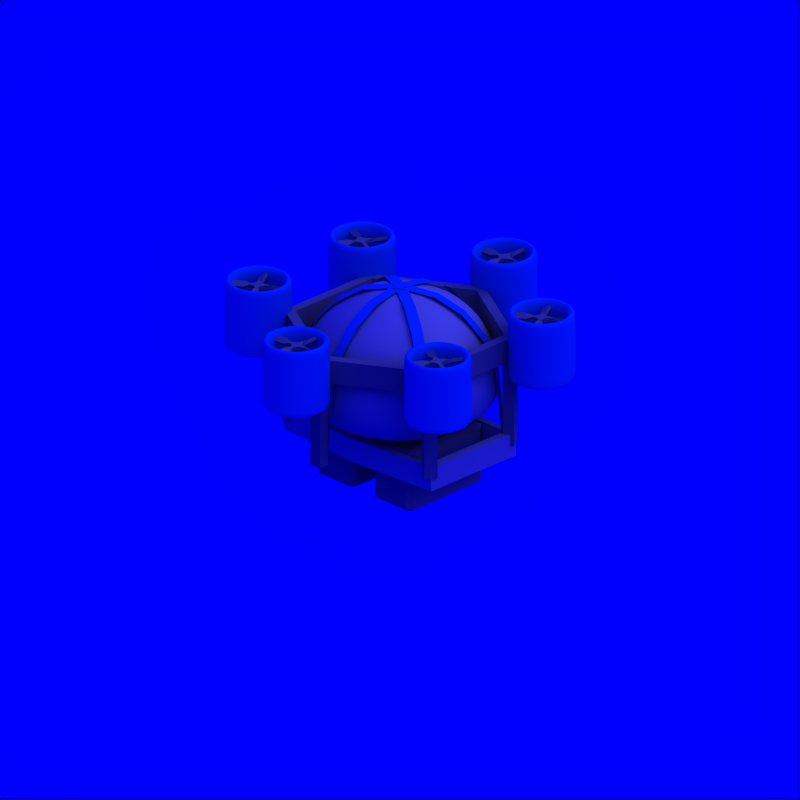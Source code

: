 # Source: VTOL_Balloon_3.blend  (saved by Blender 2.71.0; exported with 4.5.12 LTS)
import bpy
from mathutils import Matrix  # noqa: F401  (used for matrix-valued properties, if any)

bpy.ops.wm.read_factory_settings(use_empty=True)
scene = bpy.context.scene
scene.name = 'Scene'

# ---- collections
col_collection_1 = bpy.data.collections.new('Collection 1'); scene.collection.children.link(col_collection_1)
col_collection_2 = bpy.data.collections.new('Collection 2'); scene.collection.children.link(col_collection_2)
col_collection_2.hide_render = True
col_collection_2.hide_viewport = True

# ---- materials (node trees are filled in below, after node groups)
mat_white = bpy.data.materials.new('White')
mat_white.alpha_threshold = 0.0
mat_white.diffuse_color = (0.7, 0.7, 0.7, 1.0)
mat_white.roughness = 0.5
mat_white.specular_intensity = 0.2
mat_white.line_color = (0.0, 0.0, 0.0, 1.0)
mat_grey = bpy.data.materials.new('Grey')
mat_grey.alpha_threshold = 0.0
mat_grey.diffuse_color = (0.5, 0.5, 0.5, 1.0)
mat_grey.roughness = 0.5
mat_grey.specular_intensity = 0.2
mat_grey.line_color = (0.0, 0.0, 0.0, 1.0)
mat_grey_001 = bpy.data.materials.new('Grey.001')
mat_grey_001.alpha_threshold = 0.0
mat_grey_001.diffuse_color = (0.5, 0.5, 0.5, 1.0)
mat_grey_001.roughness = 0.5
mat_grey_001.specular_intensity = 0.2
mat_grey_001.line_color = (0.0, 0.0, 0.0, 1.0)
mat_cc_001 = bpy.data.materials.new('CC.001')
mat_cc_001.alpha_threshold = 0.0
mat_cc_001.diffuse_color = (0.0, 0.376, 0.827, 1.0)
mat_cc_001.roughness = 0.5
mat_cc_001.specular_intensity = 0.2
mat_cc_001.line_color = (0.0, 0.0, 0.0, 1.0)
mat_cc = bpy.data.materials.new('CC')
mat_cc.alpha_threshold = 0.0
mat_cc.diffuse_color = (0.0, 0.376, 0.827, 1.0)
mat_cc.roughness = 0.5
mat_cc.specular_intensity = 0.2
mat_cc.line_color = (0.0, 0.0, 0.0, 1.0)
mat_invisible = bpy.data.materials.new('Invisible')
mat_invisible.alpha_threshold = 0.0
mat_invisible.diffuse_color = (1.0, 1.0, 1.0, 1.0)
mat_invisible.roughness = 0.5
mat_invisible.specular_intensity = 0.0

# ---- material node trees

# ---- world
world_world = bpy.data.worlds.new('World'); scene.world = world_world
world_world.color = (0.0, 0.0, 1.0)
world_world.use_sun_shadow = False
world_world.sun_shadow_jitter_overblur = 0.0
world_world.cycles.sampling_method = 'MANUAL'
world_world.cycles.sample_map_resolution = 256

# ---- cameras
cam_camera_002 = bpy.data.cameras.new('Camera.002')
cam_camera_002.type = 'ORTHO'
cam_camera_002.passepartout_alpha = 0.2
cam_camera_002.clip_end = 100.0
cam_camera_002.lens = 35.0
cam_camera_002.sensor_width = 32.0
cam_camera_002.sensor_height = 18.0
cam_camera_002.show_passepartout = False
cam_camera_002.show_safe_areas = True
cam_camera_002.dof.focus_distance = 0.0
cam_camera_002.dof.aperture_fstop = 128.0

# ---- lights
light_lamp = bpy.data.lights.new('Lamp', 'SUN')
light_lamp.transmission_factor = 0.0
light_lamp.angle = 1.571
light_lamp.energy = 1.0
light_lamp.shadow_buffer_clip_start = 0.5
light_lamp.shadow_soft_size = 1.0
light_lamp.shadow_cascade_max_distance = 1000.0
light_lamp.cycles.use_multiple_importance_sampling = False

# ---- meshes
me_cylinder_006 = bpy.data.meshes.new('Cylinder.006')
me_cylinder_006.from_pydata([(0.0, 0.5556, 1.6), (0.866, 0.5, 1.6), (0.866, -0.5, 1.6), (-8.742e-08, -0.5556, 1.6), (-0.866, -0.5, 1.6), (-0.866, 0.5, 1.6), (0.0, 0.4556, 1.6), (0.7794, 0.45, 1.6), (0.7794, -0.45, 1.6), (-7.868e-08, -0.4556, 1.6), (-0.7794, -0.45, 1.6), (-0.7794, 0.45, 1.6), (-0.7794, 0.45, 1.389), (-0.7794, -0.45, 1.389), (-7.868e-08, -0.4556, 1.389), (0.7794, -0.45, 1.389), (0.7794, 0.45, 1.389), (0.0, 0.4556, 1.389), (-0.866, 0.5, 1.389), (-0.866, -0.5, 1.389), (-8.742e-08, -0.5556, 1.389), (0.866, -0.5, 1.389), (0.866, 0.5, 1.389), (0.0, 0.5556, 1.389)], [], [(23, 17, 12, 18), (9, 8, 15, 14), (0, 5, 11, 6), (5, 4, 10, 11), (4, 3, 9, 10), (3, 2, 8, 9), (2, 1, 7, 8), (1, 0, 6, 7), (10, 9, 14, 13), (11, 10, 13, 12), (6, 11, 12, 17), (22, 16, 17, 23), (21, 15, 16, 22), (20, 14, 15, 21), (19, 13, 14, 20), (18, 12, 13, 19), (8, 7, 16, 15), (7, 6, 17, 16), (5, 0, 23, 18), (4, 5, 18, 19), (3, 4, 19, 20), (2, 3, 20, 21), (1, 2, 21, 22), (0, 1, 22, 23)])
me_cylinder_006.materials.append(mat_white)
me_cylinder_006.use_remesh_preserve_volume = False
me_cylinder_006.use_remesh_preserve_attributes = False
me_cylinder_006.use_mirror_vertex_groups = False
me_cylinder_006.update()
me_cylinder_005 = bpy.data.meshes.new('Cylinder.005')
me_cylinder_005.from_pydata([(0.05853, 0.9983, 0.611), (0.8938, 0.4485, 0.611), (0.8353, -0.5498, 0.611), (-0.05853, -0.9983, 0.611), (-0.8938, -0.4485, 0.611), (-0.8353, 0.5498, 0.611), (0.05268, 0.8985, 0.611), (0.8044, 0.4036, 0.611), (0.7517, -0.4948, 0.611), (-0.05268, -0.8985, 0.611), (-0.8044, -0.4036, 0.611), (-0.7517, 0.4948, 0.611), (-0.05626, 0.9984, 0.611), (0.8365, 0.5479, 0.611), (0.8928, -0.4505, 0.611), (0.05626, -0.9984, 0.611), (-0.8365, -0.5479, 0.611), (-0.8928, 0.4505, 0.611), (-0.05063, 0.8986, 0.611), (0.7529, 0.4931, 0.611), (0.8035, -0.4054, 0.611), (0.05063, -0.8986, 0.611), (-0.7529, -0.4931, 0.611), (-0.8035, 0.4054, 0.611), (-0.8035, 0.4054, 1.389), (-0.7529, -0.4931, 1.389), (0.05063, -0.8986, 1.389), (0.8035, -0.4054, 1.389), (0.7529, 0.4931, 1.389), (-0.05063, 0.8986, 1.389), (-0.8928, 0.4505, 1.389), (-0.8365, -0.5479, 1.389), (0.05626, -0.9984, 1.389), (0.8928, -0.4505, 1.389), (0.8365, 0.5479, 1.389), (-0.05626, 0.9984, 1.389), (-0.7517, 0.4948, 1.389), (-0.8044, -0.4036, 1.389), (-0.05268, -0.8985, 1.389), (0.7517, -0.4948, 1.389), (0.8044, 0.4036, 1.389), (0.05268, 0.8985, 1.389), (-0.8353, 0.5498, 1.389), (-0.8938, -0.4485, 1.389), (-0.05853, -0.9983, 1.389), (0.8353, -0.5498, 1.389), (0.8938, 0.4485, 1.389), (0.05853, 0.9983, 1.389)], [], [(45, 39, 8, 2), (32, 44, 3, 15), (43, 37, 10, 4), (33, 45, 2, 14), (41, 47, 0, 6), (28, 34, 13, 19), (29, 35, 47, 41), (30, 24, 36, 42), (31, 25, 37, 43), (32, 26, 38, 44), (33, 27, 39, 45), (34, 28, 40, 46), (34, 46, 1, 13), (47, 35, 12, 0), (26, 32, 15, 21), (36, 24, 23, 11), (24, 30, 17, 23), (46, 40, 7, 1), (37, 25, 22, 10), (44, 38, 9, 3), (38, 26, 21, 9), (42, 36, 11, 5), (39, 27, 20, 8), (29, 41, 6, 18), (27, 33, 14, 20), (40, 28, 19, 7), (30, 42, 5, 17), (25, 31, 16, 22), (35, 29, 18, 12), (31, 43, 4, 16), (13, 1, 7, 19), (14, 2, 8, 20), (15, 3, 9, 21), (16, 4, 10, 22), (17, 5, 11, 23), (18, 6, 0, 12)])
me_cylinder_005.materials.append(mat_grey)
me_cylinder_005.use_remesh_preserve_volume = False
me_cylinder_005.use_remesh_preserve_attributes = False
me_cylinder_005.use_mirror_vertex_groups = False
me_cylinder_005.update()
me_cylinder_003 = bpy.data.meshes.new('Cylinder.003')
me_cylinder_003.from_pydata([(0.0, 1.0, 1.6), (0.866, 0.5, 1.6), (0.866, -0.5, 1.6), (-8.742e-08, -1.0, 1.6), (-0.866, -0.5, 1.6), (-0.866, 0.5, 1.6), (0.0, 0.9, 1.6), (0.7794, 0.45, 1.6), (0.7794, -0.45, 1.6), (-7.868e-08, -0.9, 1.6), (-0.7794, -0.45, 1.6), (-0.7794, 0.45, 1.6), (-0.7794, 0.45, 1.389), (-0.7794, -0.45, 1.389), (-7.868e-08, -0.9, 1.389), (0.7794, -0.45, 1.389), (0.7794, 0.45, 1.389), (0.0, 0.9, 1.389), (-0.866, 0.5, 1.389), (-0.866, -0.5, 1.389), (-8.742e-08, -1.0, 1.389), (0.866, -0.5, 1.389), (0.866, 0.5, 1.389), (0.0, 1.0, 1.389)], [], [(23, 17, 12, 18), (9, 8, 15, 14), (0, 5, 11, 6), (5, 4, 10, 11), (4, 3, 9, 10), (3, 2, 8, 9), (2, 1, 7, 8), (1, 0, 6, 7), (10, 9, 14, 13), (11, 10, 13, 12), (6, 11, 12, 17), (22, 16, 17, 23), (21, 15, 16, 22), (20, 14, 15, 21), (19, 13, 14, 20), (18, 12, 13, 19), (8, 7, 16, 15), (7, 6, 17, 16), (5, 0, 23, 18), (4, 5, 18, 19), (3, 4, 19, 20), (2, 3, 20, 21), (1, 2, 21, 22), (0, 1, 22, 23)])
me_cylinder_003.materials.append(mat_grey)
me_cylinder_003.use_remesh_preserve_volume = False
me_cylinder_003.use_remesh_preserve_attributes = False
me_cylinder_003.use_mirror_vertex_groups = False
me_cylinder_003.update()
me_cube_001 = bpy.data.meshes.new('Cube.001')
me_cube_001.from_pydata([(-0.5, -0.8, -1.0), (-0.5, 0.8, -1.0), (0.5, 0.8, -1.0), (0.5, -0.8, -1.0), (-0.5, -0.8, 1.0), (-0.5, 0.8, 1.0), (0.5, 0.8, 1.0), (0.5, -0.8, 1.0)], [], [(4, 5, 1, 0), (5, 6, 2, 1), (6, 7, 3, 2), (7, 4, 0, 3), (0, 1, 2, 3), (7, 6, 5, 4)])
me_cube_001.materials.append(mat_grey)
me_cube_001.use_remesh_preserve_volume = False
me_cube_001.use_remesh_preserve_attributes = False
me_cube_001.use_mirror_vertex_groups = False
me_cube_001.update()
me_plane_001 = bpy.data.meshes.new('Plane.001')
me_plane_001.from_pydata([(-0.05, -0.06, 0.0), (0.05, -0.06, 0.0), (-0.05, 0.04, 0.0), (0.05, 0.04, 0.0), (-0.025, 0.09, 0.0), (0.025, 0.09, 0.0), (0.1, -0.035, 0.0), (0.1, 0.015, 0.0), (-0.025, -0.11, 0.0), (0.025, -0.11, 0.0), (-0.1, -0.035, 0.0), (-0.1, 0.015, 0.0), (-0.3586, -0.0533, -0.025), (-0.3586, 0.0333, 0.025), (-0.2, -0.0533, -0.025), (-0.2, 0.0333, 0.025), (-0.0433, 0.19, -0.025), (0.0433, 0.19, 0.025), (-0.0433, 0.3486, -0.025), (0.0433, 0.3486, 0.025), (0.2, -0.0533, 0.025), (0.2, 0.0333, -0.025), (0.3586, -0.0533, 0.025), (0.3586, 0.0333, -0.025), (-0.0433, -0.21, 0.025), (0.0433, -0.21, -0.025), (-0.0433, -0.3686, 0.025), (0.0433, -0.3686, -0.025)], [], [(0, 1, 3, 2), (2, 3, 5, 4), (3, 1, 6, 7), (1, 0, 8, 9), (0, 2, 11, 10), (14, 15, 13, 12), (10, 11, 15, 14), (4, 5, 17, 16), (16, 17, 19, 18), (7, 6, 20, 21), (21, 20, 22, 23), (9, 8, 24, 25), (25, 24, 26, 27)])
me_plane_001.materials.append(mat_grey_001)
me_plane_001.use_remesh_preserve_volume = False
me_plane_001.use_remesh_preserve_attributes = False
me_plane_001.use_mirror_vertex_groups = False
me_plane_001.update()
me_cylinder_001 = bpy.data.meshes.new('Cylinder.001')
me_cylinder_001.from_pydata([(0.0, 1.0, -1.0), (0.0, 1.0, 1.0), (0.7071, 0.7071, -1.0), (0.7071, 0.7071, 1.0), (1.0, -4.371e-08, -1.0), (1.0, -4.371e-08, 1.0), (0.7071, -0.7071, -1.0), (0.7071, -0.7071, 1.0), (-8.742e-08, -1.0, -1.0), (-8.742e-08, -1.0, 1.0), (-0.7071, -0.7071, -1.0), (-0.7071, -0.7071, 1.0), (-1.0, 1.192e-08, -1.0), (-1.0, 1.192e-08, 1.0), (-0.7071, 0.7071, -1.0), (-0.7071, 0.7071, 1.0), (0.0, 0.7, 1.0), (0.495, 0.495, 1.0), (0.7, -3.06e-08, 1.0), (0.495, -0.495, 1.0), (-6.12e-08, -0.7, 1.0), (-0.495, -0.495, 1.0), (-0.7, 8.347e-09, 1.0), (-0.495, 0.495, 1.0), (0.495, 0.495, -1.0), (0.495, -0.495, -1.0), (-1.819e-08, -0.7, -1.0), (-0.495, -0.495, -1.0), (0.0, 0.7, -1.0), (0.7, -3.06e-08, -1.0), (-0.7, 8.347e-09, -1.0), (-0.495, 0.495, -1.0), (0.0, 1.0, -0.7), (0.7071, 0.7071, -0.7), (1.0, 2.197e-07, -0.7), (0.7071, -0.7071, -0.7), (-8.742e-08, -1.0, -0.7), (-0.7071, -0.7071, -0.7), (-1.0, 2.754e-07, -0.7), (-0.7071, 0.7071, -0.7), (0.0, 1.0, 0.7), (0.7071, 0.7071, 0.7), (1.0, -3.072e-07, 0.7), (0.7071, -0.7071, 0.7), (-8.742e-08, -1.0, 0.7), (-0.7071, -0.7071, 0.7), (-1.0, -2.515e-07, 0.7), (-0.7071, 0.7071, 0.7)], [], [(40, 1, 3, 41), (41, 3, 5, 42), (42, 5, 7, 43), (43, 7, 9, 44), (44, 9, 11, 45), (45, 11, 13, 46), (1, 15, 23, 16), (47, 15, 1, 40), (46, 13, 15, 47), (14, 0, 28, 31), (15, 13, 22, 23), (13, 11, 21, 22), (11, 9, 20, 21), (9, 7, 19, 20), (7, 5, 18, 19), (5, 3, 17, 18), (3, 1, 16, 17), (21, 20, 26, 27), (20, 19, 25, 26), (12, 14, 31, 30), (16, 23, 31, 28), (23, 22, 30, 31), (22, 21, 27, 30), (19, 18, 29, 25), (18, 17, 24, 29), (17, 16, 28, 24), (10, 12, 30, 27), (8, 10, 27, 26), (6, 8, 26, 25), (4, 6, 25, 29), (2, 4, 29, 24), (0, 2, 24, 28), (0, 32, 33, 2), (2, 33, 34, 4), (4, 34, 35, 6), (6, 35, 36, 8), (8, 36, 37, 10), (10, 37, 38, 12), (14, 39, 32, 0), (12, 38, 39, 14), (32, 40, 41, 33), (33, 41, 42, 34), (34, 42, 43, 35), (35, 43, 44, 36), (36, 44, 45, 37), (37, 45, 46, 38), (39, 47, 40, 32), (38, 46, 47, 39)])
me_cylinder_001.polygons.foreach_set('use_smooth', [True] * 48)
me_cylinder_001.materials.append(mat_cc_001)
me_cylinder_001.use_remesh_preserve_volume = False
me_cylinder_001.use_remesh_preserve_attributes = False
me_cylinder_001.use_mirror_vertex_groups = False
me_cylinder_001.update()
me_plane = bpy.data.meshes.new('Plane')
me_plane.from_pydata([(-0.5, 9.0, 0.4), (0.5, 9.0, 0.4), (-0.5, 8.349, 6.963), (0.5, 8.349, 6.963), (-0.5, 7.385, 9.541), (0.5, 7.385, 9.541), (-0.5, 5.484, 11.75), (0.5, 5.484, 11.75), (-0.5, 3.192, 13.06), (0.5, 3.192, 13.06), (-0.5, 5.96e-07, 13.6), (0.5, 5.96e-07, 13.6)], [], [(0, 2, 3, 1), (2, 4, 5, 3), (4, 6, 7, 5), (6, 8, 9, 7), (8, 10, 11, 9)])
me_plane.polygons.foreach_set('use_smooth', [True] * 5)
me_plane.materials.append(mat_cc)
me_plane.use_remesh_preserve_volume = False
me_plane.use_remesh_preserve_attributes = False
me_plane.use_mirror_vertex_groups = False
me_plane.update()
me_icosphere = bpy.data.meshes.new('Icosphere')
me_icosphere.from_pydata([(0.0, 0.0, -0.5), (0.7236, -0.5257, -0.2236), (-0.2764, -0.8506, -0.2236), (-0.8944, 0.0, -0.2236), (-0.2764, 0.8506, -0.2236), (0.7236, 0.5257, -0.2236), (0.2764, -0.8506, 0.4472), (-0.7236, -0.5257, 0.4472), (-0.7236, 0.5257, 0.4472), (0.2764, 0.8506, 0.4472), (0.8944, 0.0, 0.4472), (0.0, 0.0, 1.0), (-0.1625, -0.5, -0.4253), (0.4253, -0.309, -0.4253), (0.2629, -0.809, -0.2629), (0.8506, 0.0, -0.2629), (0.4253, 0.309, -0.4253), (-0.5257, 0.0, -0.4253), (-0.6882, -0.5, -0.2629), (-0.1625, 0.5, -0.4253), (-0.6882, 0.5, -0.2629), (0.2629, 0.809, -0.2629), (0.9511, -0.309, 0.0), (0.9511, 0.309, 0.0), (0.0, -1.0, 0.0), (0.5878, -0.809, 0.0), (-0.9511, -0.309, 0.0), (-0.5878, -0.809, 0.0), (-0.5878, 0.809, 0.0), (-0.9511, 0.309, 0.0), (0.5878, 0.809, 0.0), (0.0, 1.0, 0.0), (0.6882, -0.5, 0.5257), (-0.2629, -0.809, 0.5257), (-0.8506, 0.0, 0.5257), (-0.2629, 0.809, 0.5257), (0.6882, 0.5, 0.5257), (0.1625, -0.5, 0.8507), (0.5257, 0.0, 0.8507), (-0.4253, -0.309, 0.8507), (-0.4253, 0.309, 0.8507), (0.1625, 0.5, 0.8507)], [], [(0, 13, 12), (1, 13, 15), (0, 12, 17), (0, 17, 19), (0, 19, 16), (1, 15, 22), (2, 14, 24), (3, 18, 26), (4, 20, 28), (5, 21, 30), (1, 22, 25), (2, 24, 27), (3, 26, 29), (4, 28, 31), (5, 30, 23), (6, 32, 37), (7, 33, 39), (8, 34, 40), (9, 35, 41), (10, 36, 38), (12, 14, 2), (12, 13, 14), (13, 1, 14), (15, 16, 5), (15, 13, 16), (13, 0, 16), (17, 18, 3), (17, 12, 18), (12, 2, 18), (19, 20, 4), (19, 17, 20), (17, 3, 20), (16, 21, 5), (16, 19, 21), (19, 4, 21), (22, 23, 10), (22, 15, 23), (15, 5, 23), (24, 25, 6), (24, 14, 25), (14, 1, 25), (26, 27, 7), (26, 18, 27), (18, 2, 27), (28, 29, 8), (28, 20, 29), (20, 3, 29), (30, 31, 9), (30, 21, 31), (21, 4, 31), (25, 32, 6), (25, 22, 32), (22, 10, 32), (27, 33, 7), (27, 24, 33), (24, 6, 33), (29, 34, 8), (29, 26, 34), (26, 7, 34), (31, 35, 9), (31, 28, 35), (28, 8, 35), (23, 36, 10), (23, 30, 36), (30, 9, 36), (37, 38, 11), (37, 32, 38), (32, 10, 38), (39, 37, 11), (39, 33, 37), (33, 6, 37), (40, 39, 11), (40, 34, 39), (34, 7, 39), (41, 40, 11), (41, 35, 40), (35, 8, 40), (38, 41, 11), (38, 36, 41), (36, 9, 41)])
me_icosphere.polygons.foreach_set('use_smooth', [True] * 80)
me_icosphere.materials.append(mat_white)
me_icosphere.use_remesh_preserve_volume = False
me_icosphere.use_remesh_preserve_attributes = False
me_icosphere.use_mirror_vertex_groups = False
me_icosphere.update()
me_icosphere_003 = bpy.data.meshes.new('Icosphere.003')
me_icosphere_003.from_pydata([(0.0, 0.0, -1.0), (0.7236, -0.5257, -0.4472), (-0.2764, -0.8506, -0.4472), (-0.8944, 0.0, -0.4472), (-0.2764, 0.8506, -0.4472), (0.7236, 0.5257, -0.4472), (-0.1625, -0.5, -0.8507), (0.4253, -0.309, -0.8507), (0.2629, -0.809, -0.5257), (0.8506, 0.0, -0.5257), (0.4253, 0.309, -0.8507), (-0.5257, 0.0, -0.8507), (-0.6882, -0.5, -0.5257), (-0.1625, 0.5, -0.8507), (-0.6882, 0.5, -0.5257), (0.2629, 0.809, -0.5257), (0.9511, -0.309, 0.0), (0.9511, 0.309, 0.0), (0.0, -1.0, 0.0), (0.5878, -0.809, 0.0), (-0.9511, -0.309, 0.0), (-0.5878, -0.809, 0.0), (-0.5878, 0.809, 0.0), (-0.9511, 0.309, 0.0), (0.5878, 0.809, 0.0), (0.0, 1.0, 0.0), (0.9511, -0.309, 2.0), (0.9511, 0.309, 2.0), (-1.76e-06, -1.0, 2.0), (0.5878, -0.809, 2.0), (-0.9511, -0.309, 2.0), (-0.5878, -0.809, 2.0), (-0.5878, 0.809, 2.0), (-0.9511, 0.309, 2.0), (0.5878, 0.809, 2.0), (-1.76e-06, 1.0, 2.0), (0.7709, 0.3957, 2.5), (0.7709, 0.509, 2.5), (-2.384e-06, -0.2, 2.71), (0.5878, -0.009014, 2.562), (-0.7709, 0.3957, 2.5), (-0.5878, -0.009014, 2.562), (-0.5878, 0.609, 2.5), (-0.7709, 0.509, 2.5), (0.5878, 0.609, 2.5), (-2.358e-06, 0.8, 2.681), (0.7709, 0.3957, 3.1), (0.7709, 0.509, 3.1), (-2.868e-06, 0.3144, 3.262), (0.5878, 0.3144, 3.1), (-0.7709, 0.3957, 3.1), (-0.5878, 0.3144, 3.1), (-0.5878, 0.6077, 3.1), (-0.7709, 0.509, 3.1), (0.5878, 0.6077, 3.1), (-2.881e-06, 0.6077, 3.276), (0.7709, 0.3957, 3.4), (0.7709, 0.509, 3.4), (-2.989e-06, 0.3144, 3.4), (0.733, 0.3144, 3.4), (-0.7709, 0.3957, 3.4), (-0.733, 0.3144, 3.4), (-0.5878, 0.6077, 3.4), (-0.7709, 0.509, 3.4), (0.5878, 0.6077, 3.4), (-2.989e-06, 0.6077, 3.4), (0.7709, 0.3957, 3.6), (0.7709, 0.509, 3.6), (-3.165e-06, 0.3144, 3.6), (0.733, 0.3144, 3.6), (-0.7709, 0.3957, 3.6), (-0.733, 0.3144, 3.6), (-0.5878, 0.6077, 3.6), (-0.7709, 0.509, 3.6), (0.5878, 0.6077, 3.6), (-3.165e-06, 0.6077, 3.6)], [], [(0, 7, 6), (1, 7, 9), (0, 6, 11), (0, 11, 13), (0, 13, 10), (1, 9, 16), (2, 8, 18), (3, 12, 20), (4, 14, 22), (5, 15, 24), (1, 16, 19), (2, 18, 21), (3, 20, 23), (4, 22, 25), (5, 24, 17), (6, 8, 2), (6, 7, 8), (7, 1, 8), (9, 10, 5), (9, 7, 10), (7, 0, 10), (11, 12, 3), (11, 6, 12), (6, 2, 12), (13, 14, 4), (13, 11, 14), (11, 3, 14), (10, 15, 5), (10, 13, 15), (13, 4, 15), (16, 9, 17), (9, 5, 17), (18, 8, 19), (8, 1, 19), (20, 12, 21), (12, 2, 21), (22, 14, 23), (14, 3, 23), (24, 15, 25), (15, 4, 25), (17, 24, 34, 27), (25, 22, 32, 35), (23, 20, 30, 33), (21, 18, 28, 31), (19, 16, 26, 29), (24, 25, 35, 34), (22, 23, 33, 32), (20, 21, 31, 30), (18, 19, 29, 28), (16, 17, 27, 26), (27, 34, 44, 37), (35, 32, 42, 45), (33, 30, 40, 43), (31, 28, 38, 41), (29, 26, 36, 39), (34, 35, 45, 44), (32, 33, 43, 42), (30, 31, 41, 40), (28, 29, 39, 38), (26, 27, 37, 36), (37, 44, 54, 47), (45, 42, 52, 55), (43, 40, 50, 53), (41, 38, 48, 51), (39, 36, 46, 49), (44, 45, 55, 54), (42, 43, 53, 52), (40, 41, 51, 50), (38, 39, 49, 48), (36, 37, 47, 46), (47, 54, 64, 57), (55, 52, 62, 65), (53, 50, 60, 63), (51, 48, 58, 61), (49, 46, 56, 59), (54, 55, 65, 64), (52, 53, 63, 62), (50, 51, 61, 60), (48, 49, 59, 58), (46, 47, 57, 56), (57, 64, 74, 67), (65, 62, 72, 75), (63, 60, 70, 73), (59, 56, 66, 69), (64, 65, 75, 74), (62, 63, 73, 72), (60, 61, 71, 70), (56, 57, 67, 66), (66, 67, 74, 75, 72, 73, 70, 71, 68, 69), (61, 71, 68, 58), (58, 68, 69, 59)])
me_icosphere_003.materials.append(mat_white)
me_icosphere_003.use_remesh_preserve_volume = False
me_icosphere_003.use_remesh_preserve_attributes = False
me_icosphere_003.use_mirror_vertex_groups = False
me_icosphere_003.update()
me_target = bpy.data.meshes.new('Target')
me_target.from_pydata([(0.2, 0.2, -0.2), (0.2, -0.2, -0.2), (-0.2, -0.2, -0.2), (-0.2, 0.2, -0.2), (0.2, 0.2, 0.2), (0.2, -0.2, 0.2), (-0.2, -0.2, 0.2), (-0.2, 0.2, 0.2)], [], [(0, 1, 2, 3), (4, 7, 6, 5), (0, 4, 5, 1), (1, 5, 6, 2), (2, 6, 7, 3), (4, 0, 3, 7)])
me_target.materials.append(mat_invisible)
me_target.use_remesh_preserve_volume = False
me_target.use_remesh_preserve_attributes = False
me_target.use_mirror_vertex_groups = False
me_target.update()

# ---- objects
ob_cylinder_008 = bpy.data.objects.new('Cylinder.008', me_cylinder_006)
ob_cylinder_002 = bpy.data.objects.new('Cylinder.002', me_cylinder_005)
ob_cylinder_007 = bpy.data.objects.new('Cylinder.007', me_cylinder_003)
ob_cube_001 = bpy.data.objects.new('Cube.001', me_cube_001)
ob_plane_007 = bpy.data.objects.new('Plane.007', me_plane_001)
ob_cylinder_006 = bpy.data.objects.new('Cylinder.006', me_cylinder_001)
ob_cylinder_005 = bpy.data.objects.new('Cylinder.005', me_cylinder_001)
ob_plane_005 = bpy.data.objects.new('Plane.005', me_plane_001)
ob_plane_004 = bpy.data.objects.new('Plane.004', me_plane_001)
ob_cylinder_004 = bpy.data.objects.new('Cylinder.004', me_cylinder_001)
ob_cylinder_003 = bpy.data.objects.new('Cylinder.003', me_cylinder_001)
ob_plane_003 = bpy.data.objects.new('Plane.003', me_plane_001)
ob_plane_002 = bpy.data.objects.new('Plane.002', me_plane_001)
ob_cylinder_001 = bpy.data.objects.new('Cylinder.001', me_cylinder_001)
ob_cube = bpy.data.objects.new('Cube', me_cube_001)
ob_plane_006 = bpy.data.objects.new('Plane.006', me_plane)
ob_plane_001 = bpy.data.objects.new('Plane.001', me_plane)
ob_plane = bpy.data.objects.new('Plane', me_plane)
ob_icosphere = bpy.data.objects.new('Icosphere', me_icosphere)
ob_camera = bpy.data.objects.new('Camera', cam_camera_002)
ob_lamp_001 = bpy.data.objects.new('Lamp.001', light_lamp)
ob_cylinder = bpy.data.objects.new('Cylinder', me_cylinder_001)
ob_plane_009 = bpy.data.objects.new('Plane.009', me_plane_001)
ob_icosphere_001 = bpy.data.objects.new('Icosphere.001', me_icosphere_003)
ob_target = bpy.data.objects.new('Target', me_target)

# ---- transforms, parenting, visibility, modifiers, constraints
ob_cylinder_008.location = (0.0, 0.0, -1.6)
ob_cylinder_008.scale = (0.9, 0.9, 0.9)
ob_cylinder_008.lineart.crease_threshold = 0.0
ob_cylinder_002.location = (0.0, 0.0, -0.8)
ob_cylinder_002.scale = (0.9, 0.9, 0.9)
ob_cylinder_002.lineart.crease_threshold = 0.0
ob_cylinder_007.location = (0.0, 0.0, -0.8)
ob_cylinder_007.scale = (0.9, 0.9, 0.9)
ob_cylinder_007.lineart.crease_threshold = 0.0
ob_cube_001.location = (0.3, 0.0, -0.4)
ob_cube_001.scale = (0.4, 0.5, 0.25)
ob_cube_001.lineart.crease_threshold = 0.0
_m = ob_cube_001.modifiers.new('Bevel', 'BEVEL')
_m.limit_method = 'NONE'
_m.spread = 0.0
ob_plane_007.location = (0.9526, -0.55, 0.8)
ob_plane_007.rotation_euler = (-3.142, 2.754e-07, -3.665)
ob_plane_007.scale = (0.5625, 0.5625, 0.5625)
ob_plane_007.lineart.crease_threshold = 0.0
_m = ob_plane_007.modifiers.new('Solidify', 'SOLIDIFY')
_m.thickness = 0.05
_m.nonmanifold_thickness_mode = 'FIXED'
_m.nonmanifold_merge_threshold = 0.0003
ob_cylinder_006.location = (0.9526, -0.55, 0.6)
ob_cylinder_006.rotation_euler = (0.0, 7.55e-08, -2.88)
ob_cylinder_006.scale = (0.2813, 0.2813, 0.2812)
ob_cylinder_006.lineart.crease_threshold = 0.0
_m = ob_cylinder_006.modifiers.new('Subsurf', 'SUBSURF')
_m.uv_smooth = 'PRESERVE_CORNERS'
_m.quality = 2
_m.show_only_control_edges = False
ob_cylinder_005.location = (-0.9526, 0.55, 0.6)
ob_cylinder_005.rotation_euler = (0.0, 7.55e-08, -2.88)
ob_cylinder_005.scale = (0.2813, 0.2813, 0.2812)
ob_cylinder_005.lineart.crease_threshold = 0.0
_m = ob_cylinder_005.modifiers.new('Subsurf', 'SUBSURF')
_m.uv_smooth = 'PRESERVE_CORNERS'
_m.quality = 2
_m.show_only_control_edges = False
ob_plane_005.location = (-0.9526, 0.55, 0.8)
ob_plane_005.rotation_euler = (-3.142, 2.754e-07, -3.665)
ob_plane_005.scale = (0.5625, 0.5625, 0.5625)
ob_plane_005.lineart.crease_threshold = 0.0
_m = ob_plane_005.modifiers.new('Solidify', 'SOLIDIFY')
_m.thickness = 0.05
_m.nonmanifold_thickness_mode = 'FIXED'
_m.nonmanifold_merge_threshold = 0.0003
ob_plane_004.location = (-0.9526, -0.55, 0.8)
ob_plane_004.rotation_euler = (-3.142, 2.754e-07, -2.618)
ob_plane_004.scale = (0.5625, 0.5625, 0.5625)
ob_plane_004.lineart.crease_threshold = 0.0
_m = ob_plane_004.modifiers.new('Solidify', 'SOLIDIFY')
_m.thickness = 0.05
_m.nonmanifold_thickness_mode = 'FIXED'
_m.nonmanifold_merge_threshold = 0.0003
ob_cylinder_004.location = (-0.9526, -0.55, 0.6)
ob_cylinder_004.rotation_euler = (0.0, 7.55e-08, -1.833)
ob_cylinder_004.scale = (0.2813, 0.2813, 0.2812)
ob_cylinder_004.lineart.crease_threshold = 0.0
_m = ob_cylinder_004.modifiers.new('Subsurf', 'SUBSURF')
_m.uv_smooth = 'PRESERVE_CORNERS'
_m.quality = 2
_m.show_only_control_edges = False
ob_cylinder_003.location = (0.9526, 0.55, 0.6)
ob_cylinder_003.rotation_euler = (0.0, 7.55e-08, -1.833)
ob_cylinder_003.scale = (0.2813, 0.2813, 0.2812)
ob_cylinder_003.lineart.crease_threshold = 0.0
_m = ob_cylinder_003.modifiers.new('Subsurf', 'SUBSURF')
_m.uv_smooth = 'PRESERVE_CORNERS'
_m.quality = 2
_m.show_only_control_edges = False
ob_plane_003.location = (0.9526, 0.55, 0.8)
ob_plane_003.rotation_euler = (-3.142, 2.754e-07, -2.618)
ob_plane_003.scale = (0.5625, 0.5625, 0.5625)
ob_plane_003.lineart.crease_threshold = 0.0
_m = ob_plane_003.modifiers.new('Solidify', 'SOLIDIFY')
_m.thickness = 0.05
_m.nonmanifold_thickness_mode = 'FIXED'
_m.nonmanifold_merge_threshold = 0.0003
ob_plane_002.location = (1.192e-07, 1.1, 0.8)
ob_plane_002.rotation_euler = (-3.142, 2.754e-07, -1.571)
ob_plane_002.scale = (0.5625, 0.5625, 0.5625)
ob_plane_002.lineart.crease_threshold = 0.0
_m = ob_plane_002.modifiers.new('Solidify', 'SOLIDIFY')
_m.thickness = 0.05
_m.nonmanifold_thickness_mode = 'FIXED'
_m.nonmanifold_merge_threshold = 0.0003
ob_cylinder_001.location = (1.192e-07, 1.1, 0.6)
ob_cylinder_001.rotation_euler = (0.0, 7.55e-08, -0.7854)
ob_cylinder_001.scale = (0.2813, 0.2813, 0.2812)
ob_cylinder_001.lineart.crease_threshold = 0.0
_m = ob_cylinder_001.modifiers.new('Subsurf', 'SUBSURF')
_m.uv_smooth = 'PRESERVE_CORNERS'
_m.quality = 2
_m.show_only_control_edges = False
ob_cube.location = (-0.3, 0.0, -0.4)
ob_cube.scale = (0.4, 0.5, 0.25)
ob_cube.lineart.crease_threshold = 0.0
_m = ob_cube.modifiers.new('Bevel', 'BEVEL')
_m.limit_method = 'NONE'
_m.spread = 0.0
ob_plane_006.location = (0.0, -5.662e-08, -0.275)
ob_plane_006.rotation_euler = (0.0, -0.0, 2.094)
ob_plane_006.scale = (0.09, 0.09, 0.09)
ob_plane_006.lineart.crease_threshold = 0.0
_m = ob_plane_006.modifiers.new('Mirror', 'MIRROR')
_m.use_axis = (False, True, False)
ob_plane_001.location = (0.0, -5.662e-08, -0.275)
ob_plane_001.rotation_euler = (0.0, -0.0, 1.047)
ob_plane_001.scale = (0.09, 0.09, 0.09)
ob_plane_001.lineart.crease_threshold = 0.0
_m = ob_plane_001.modifiers.new('Mirror', 'MIRROR')
_m.use_axis = (False, True, False)
ob_plane.location = (0.0, -5.662e-08, -0.275)
ob_plane.scale = (0.09, 0.09, 0.09)
ob_plane.lineart.crease_threshold = 0.0
_m = ob_plane.modifiers.new('Mirror', 'MIRROR')
_m.use_axis = (False, True, False)
ob_icosphere.location = (0.0, -2.98e-09, 0.175)
ob_icosphere.scale = (0.81, 0.81, 0.81)
ob_icosphere.lineart.crease_threshold = 0.0
_m = ob_icosphere.modifiers.new('Subsurf', 'SUBSURF')
_m.uv_smooth = 'PRESERVE_CORNERS'
_m.quality = 2
_m.levels = 2
_m.show_only_control_edges = False
ob_camera.location = (6.0, -6.0, 4.0)
ob_camera.rotation_euler = (1.571, 0.0, 0.0)
ob_camera.lock_rotations_4d = False
ob_camera.empty_display_type = 'ARROWS'
ob_camera.color = (0.0, 0.0, 0.0, 1.0)
ob_camera.lineart.crease_threshold = 0.0
_c = ob_camera.constraints.new('TRACK_TO'); _c.name = 'Const'
_c.target = ob_target
ob_lamp_001.parent = ob_camera
ob_lamp_001.matrix_parent_inverse = Matrix(((0.7071, 0.7071, 0.0, -0.0), (-0.3015, 0.3015, 0.9045, -2.529e-07), (0.6396, -0.6396, 0.4264, -9.381), (0.0, 0.0, 0.0, 1.0)))
ob_lamp_001.location = (4.0, 1.0, 7.0)
ob_lamp_001.rotation_euler = (-0.07775, 0.5308, 0.2138)
ob_lamp_001.lock_rotations_4d = False
ob_lamp_001.empty_display_type = 'ARROWS'
ob_lamp_001.color = (0.0, 0.0, 0.0, 1.0)
ob_lamp_001.lineart.crease_threshold = 0.0
ob_cylinder.location = (-1.192e-07, -1.1, 0.6)
ob_cylinder.rotation_euler = (0.0, 7.55e-08, -0.7854)
ob_cylinder.scale = (0.2813, 0.2813, 0.2812)
ob_cylinder.lineart.crease_threshold = 0.0
_m = ob_cylinder.modifiers.new('Subsurf', 'SUBSURF')
_m.uv_smooth = 'PRESERVE_CORNERS'
_m.quality = 2
_m.show_only_control_edges = False
ob_plane_009.location = (-1.192e-07, -1.1, 0.8)
ob_plane_009.rotation_euler = (-3.142, 2.754e-07, -1.571)
ob_plane_009.scale = (0.5625, 0.5625, 0.5625)
ob_plane_009.lineart.crease_threshold = 0.0
_m = ob_plane_009.modifiers.new('Solidify', 'SOLIDIFY')
_m.thickness = 0.05
_m.nonmanifold_thickness_mode = 'FIXED'
_m.nonmanifold_merge_threshold = 0.0003
ob_icosphere_001.location = (-1.2, 0.0, 0.0)
ob_icosphere_001.rotation_euler = (1.571, -0.0, 1.571)
ob_icosphere_001.scale = (1.0, 0.5, 1.0)
ob_icosphere_001.lineart.crease_threshold = 0.0
ob_target.location = (0.0, 0.0, 0.0)
ob_target.lock_rotations_4d = False
ob_target.empty_display_type = 'ARROWS'
ob_target.color = (0.0, 0.0, 0.0, 1.0)
ob_target.lineart.crease_threshold = 0.0

# ---- collection membership
col_collection_1.objects.link(ob_cylinder_008)
col_collection_1.objects.link(ob_cylinder_002)
col_collection_1.objects.link(ob_cylinder_007)
col_collection_1.objects.link(ob_cube_001)
col_collection_1.objects.link(ob_plane_007)
col_collection_1.objects.link(ob_cylinder_006)
col_collection_1.objects.link(ob_cylinder_005)
col_collection_1.objects.link(ob_plane_005)
col_collection_1.objects.link(ob_plane_004)
col_collection_1.objects.link(ob_cylinder_004)
col_collection_1.objects.link(ob_cylinder_003)
col_collection_1.objects.link(ob_plane_003)
col_collection_1.objects.link(ob_plane_002)
col_collection_1.objects.link(ob_cylinder_001)
col_collection_1.objects.link(ob_cube)
col_collection_1.objects.link(ob_plane_006)
col_collection_1.objects.link(ob_plane_001)
col_collection_1.objects.link(ob_plane)
col_collection_1.objects.link(ob_icosphere)
col_collection_1.objects.link(ob_camera)
col_collection_1.objects.link(ob_lamp_001)
col_collection_1.objects.link(ob_cylinder)
col_collection_1.objects.link(ob_plane_009)
col_collection_2.objects.link(ob_icosphere_001)
col_collection_2.objects.link(ob_target)

# ---- scene / render settings (as saved in the file)
scene.camera = ob_camera
scene.frame_start = 1; scene.frame_end = 8; scene.frame_set(1)
scene.render.engine = 'BLENDER_EEVEE_NEXT'
scene.render.image_settings.compression = 90
scene.render.resolution_x = 108
scene.render.resolution_y = 108
scene.render.pixel_aspect_x = 100.0
scene.render.pixel_aspect_y = 100.0
scene.render.fps = 8
scene.render.dither_intensity = 0.0
scene.render.use_compositing = False
scene.render.use_sequencer = False
scene.render.bake_margin = 2
scene.render.bake_bias = 0.0
scene.render.use_stamp_time = False
scene.render.use_stamp_date = False
scene.render.use_stamp_frame = False
scene.render.use_stamp_camera = False
scene.render.use_stamp_scene = False
scene.render.use_stamp_filename = False
scene.render.use_stamp_render_time = False
scene.render.stamp_font_size = 0
scene.cycles.use_denoising = False
scene.cycles.samples = 10
scene.cycles.sampling_pattern = 'TABULATED_SOBOL'
scene.cycles.light_sampling_threshold = 0.0
scene.cycles.use_adaptive_sampling = False
scene.cycles.use_light_tree = False
scene.cycles.blur_glossy = 0.0
scene.cycles.volume_bounces = 1
scene.cycles.pixel_filter_type = 'GAUSSIAN'
scene.cycles.sample_clamp_indirect = 0.0
scene.view_settings.view_transform = 'Raw'
bpy.context.view_layer.update()
